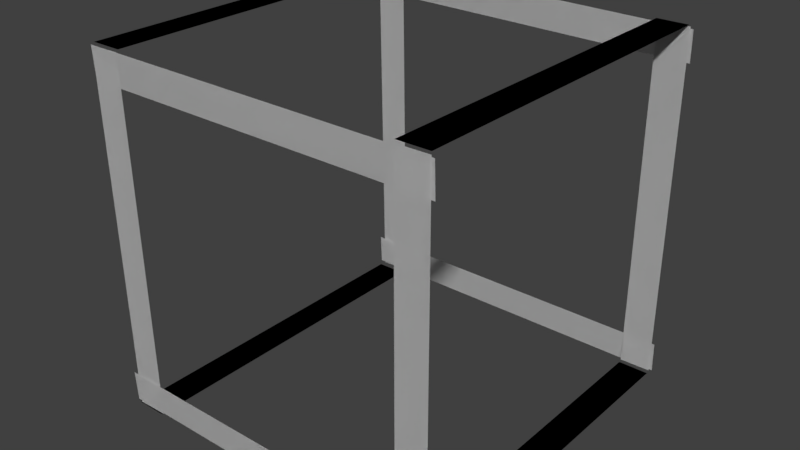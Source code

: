 # Source: cube-3.blend  (saved by Blender 2.78.0; exported with 4.5.12 LTS)
import bpy
from mathutils import Matrix  # noqa: F401  (used for matrix-valued properties, if any)

bpy.ops.wm.read_factory_settings(use_empty=True)
scene = bpy.context.scene
scene.name = 'Scene'

# ---- collections
col_collection_1 = bpy.data.collections.new('Collection 1'); scene.collection.children.link(col_collection_1)

# ---- world
world_world = bpy.data.worlds.new('World'); scene.world = world_world
world_world.color = (0.05088, 0.05088, 0.05088)
world_world.use_sun_shadow = False
world_world.sun_shadow_jitter_overblur = 0.0
world_world.cycles.sampling_method = 'MANUAL'

# ---- meshes
me_plane_025 = bpy.data.meshes.new('Plane.025')
me_plane_025.from_pydata([(-0.09638, -1.112, 0.0), (0.07974, -1.112, 0.0), (-0.09638, 0.8842, 0.0), (0.07974, 0.8842, 0.0)], [], [(0, 2, 3, 1)])
me_plane_025.use_remesh_preserve_volume = False
me_plane_025.use_remesh_preserve_attributes = False
me_plane_025.use_mirror_vertex_groups = False
me_plane_025.update()
me_plane_024 = bpy.data.meshes.new('Plane.024')
me_plane_024.from_pydata([(-0.09638, -1.112, 0.0), (0.07974, -1.112, 0.0), (-0.09638, 0.8842, 0.0), (0.07974, 0.8842, 0.0)], [], [(0, 2, 3, 1)])
me_plane_024.use_remesh_preserve_volume = False
me_plane_024.use_remesh_preserve_attributes = False
me_plane_024.use_mirror_vertex_groups = False
me_plane_024.update()
me_plane_023 = bpy.data.meshes.new('Plane.023')
me_plane_023.from_pydata([(-0.09638, -1.112, 0.0), (0.07974, -1.112, 0.0), (-0.09638, 0.8842, 0.0), (0.07974, 0.8842, 0.0)], [], [(0, 2, 3, 1)])
me_plane_023.use_remesh_preserve_volume = False
me_plane_023.use_remesh_preserve_attributes = False
me_plane_023.use_mirror_vertex_groups = False
me_plane_023.update()
me_plane_022 = bpy.data.meshes.new('Plane.022')
me_plane_022.from_pydata([(-0.09638, -1.112, 0.0), (0.07974, -1.112, 0.0), (-0.09638, 0.8842, 0.0), (0.07974, 0.8842, 0.0)], [], [(0, 2, 3, 1)])
me_plane_022.use_remesh_preserve_volume = False
me_plane_022.use_remesh_preserve_attributes = False
me_plane_022.use_mirror_vertex_groups = False
me_plane_022.update()
me_plane_021 = bpy.data.meshes.new('Plane.021')
me_plane_021.from_pydata([(-0.09638, -1.112, 0.0), (0.07974, -1.112, 0.0), (-0.09638, 0.8842, 0.0), (0.07974, 0.8842, 0.0)], [], [(0, 2, 3, 1)])
me_plane_021.use_remesh_preserve_volume = False
me_plane_021.use_remesh_preserve_attributes = False
me_plane_021.use_mirror_vertex_groups = False
me_plane_021.update()
me_plane_020 = bpy.data.meshes.new('Plane.020')
me_plane_020.from_pydata([(-0.09638, -1.112, 0.0), (0.07974, -1.112, 0.0), (-0.09638, 0.8842, 0.0), (0.07974, 0.8842, 0.0)], [], [(0, 2, 3, 1)])
me_plane_020.use_remesh_preserve_volume = False
me_plane_020.use_remesh_preserve_attributes = False
me_plane_020.use_mirror_vertex_groups = False
me_plane_020.update()
me_plane_019 = bpy.data.meshes.new('Plane.019')
me_plane_019.from_pydata([(-0.09638, -1.112, 0.0), (0.07974, -1.112, 0.0), (-0.09638, 0.8842, 0.0), (0.07974, 0.8842, 0.0)], [], [(0, 2, 3, 1)])
me_plane_019.use_remesh_preserve_volume = False
me_plane_019.use_remesh_preserve_attributes = False
me_plane_019.use_mirror_vertex_groups = False
me_plane_019.update()
me_plane_018 = bpy.data.meshes.new('Plane.018')
me_plane_018.from_pydata([(-0.09638, -1.112, 0.0), (0.07974, -1.112, 0.0), (-0.09638, 0.8842, 0.0), (0.07974, 0.8842, 0.0)], [], [(0, 2, 3, 1)])
me_plane_018.use_remesh_preserve_volume = False
me_plane_018.use_remesh_preserve_attributes = False
me_plane_018.use_mirror_vertex_groups = False
me_plane_018.update()
me_plane_017 = bpy.data.meshes.new('Plane.017')
me_plane_017.from_pydata([(-0.09638, -1.112, 0.0), (0.07974, -1.112, 0.0), (-0.09638, 0.8842, 0.0), (0.07974, 0.8842, 0.0)], [], [(0, 2, 3, 1)])
me_plane_017.use_remesh_preserve_volume = False
me_plane_017.use_remesh_preserve_attributes = False
me_plane_017.use_mirror_vertex_groups = False
me_plane_017.update()
me_plane_016 = bpy.data.meshes.new('Plane.016')
me_plane_016.from_pydata([(-0.09638, -1.112, 0.0), (0.07974, -1.112, 0.0), (-0.09638, 0.8842, 0.0), (0.07974, 0.8842, 0.0)], [], [(0, 1, 3, 2)])
me_plane_016.use_remesh_preserve_volume = False
me_plane_016.use_remesh_preserve_attributes = False
me_plane_016.use_mirror_vertex_groups = False
me_plane_016.update()
me_plane_015 = bpy.data.meshes.new('Plane.015')
me_plane_015.from_pydata([(-0.09638, -1.112, 0.0), (0.07974, -1.112, 0.0), (-0.09638, 0.8842, 0.0), (0.07974, 0.8842, 0.0)], [], [(0, 2, 3, 1)])
me_plane_015.use_remesh_preserve_volume = False
me_plane_015.use_remesh_preserve_attributes = False
me_plane_015.use_mirror_vertex_groups = False
me_plane_015.update()
me_plane_014 = bpy.data.meshes.new('Plane.014')
me_plane_014.from_pydata([(-0.09638, -1.112, 0.0), (0.07974, -1.112, 0.0), (-0.09638, 0.8842, 0.0), (0.07974, 0.8842, 0.0)], [], [(0, 2, 3, 1)])
me_plane_014.use_remesh_preserve_volume = False
me_plane_014.use_remesh_preserve_attributes = False
me_plane_014.use_mirror_vertex_groups = False
me_plane_014.update()
me_plane_013 = bpy.data.meshes.new('Plane.013')
me_plane_013.from_pydata([(-0.09638, -1.112, 0.0), (0.07974, -1.112, 0.0), (-0.09638, 0.8842, 0.0), (0.07974, 0.8842, 0.0)], [], [(0, 2, 3, 1)])
me_plane_013.use_remesh_preserve_volume = False
me_plane_013.use_remesh_preserve_attributes = False
me_plane_013.use_mirror_vertex_groups = False
me_plane_013.update()
me_plane = bpy.data.meshes.new('Plane')
me_plane.from_pydata([(-0.09638, -1.112, 0.0), (0.07974, -1.112, 0.0), (-0.09638, 0.8842, 0.0), (0.07974, 0.8842, 0.0)], [], [(0, 1, 3, 2)])
me_plane.use_remesh_preserve_volume = False
me_plane.use_remesh_preserve_attributes = False
me_plane.use_mirror_vertex_groups = False
me_plane.update()
me_plane_001 = bpy.data.meshes.new('Plane.001')
me_plane_001.from_pydata([(-0.09638, -1.112, 0.0), (0.07974, -1.112, 0.0), (-0.09638, 0.8842, 0.0), (0.07974, 0.8842, 0.0)], [], [(0, 1, 3, 2)])
me_plane_001.use_remesh_preserve_volume = False
me_plane_001.use_remesh_preserve_attributes = False
me_plane_001.use_mirror_vertex_groups = False
me_plane_001.update()
me_plane_002 = bpy.data.meshes.new('Plane.002')
me_plane_002.from_pydata([(-0.09638, -1.112, 0.0), (0.07974, -1.112, 0.0), (-0.09638, 0.8842, 0.0), (0.07974, 0.8842, 0.0)], [], [(0, 1, 3, 2)])
me_plane_002.use_remesh_preserve_volume = False
me_plane_002.use_remesh_preserve_attributes = False
me_plane_002.use_mirror_vertex_groups = False
me_plane_002.update()
me_plane_003 = bpy.data.meshes.new('Plane.003')
me_plane_003.from_pydata([(-0.09638, -1.112, 0.0), (0.07974, -1.112, 0.0), (-0.09638, 0.8842, 0.0), (0.07974, 0.8842, 0.0)], [], [(0, 1, 3, 2)])
me_plane_003.use_remesh_preserve_volume = False
me_plane_003.use_remesh_preserve_attributes = False
me_plane_003.use_mirror_vertex_groups = False
me_plane_003.update()
me_plane_004 = bpy.data.meshes.new('Plane.004')
me_plane_004.from_pydata([(-0.09638, -1.112, 0.0), (0.07974, -1.112, 0.0), (-0.09638, 0.8842, 0.0), (0.07974, 0.8842, 0.0)], [], [(0, 1, 3, 2)])
me_plane_004.use_remesh_preserve_volume = False
me_plane_004.use_remesh_preserve_attributes = False
me_plane_004.use_mirror_vertex_groups = False
me_plane_004.update()
me_plane_005 = bpy.data.meshes.new('Plane.005')
me_plane_005.from_pydata([(-0.09638, -1.112, 0.0), (0.07974, -1.112, 0.0), (-0.09638, 0.8842, 0.0), (0.07974, 0.8842, 0.0)], [], [(0, 1, 3, 2)])
me_plane_005.use_remesh_preserve_volume = False
me_plane_005.use_remesh_preserve_attributes = False
me_plane_005.use_mirror_vertex_groups = False
me_plane_005.update()
me_plane_006 = bpy.data.meshes.new('Plane.006')
me_plane_006.from_pydata([(-0.09638, -1.112, 0.0), (0.07974, -1.112, 0.0), (-0.09638, 0.8842, 0.0), (0.07974, 0.8842, 0.0)], [], [(0, 1, 3, 2)])
me_plane_006.use_remesh_preserve_volume = False
me_plane_006.use_remesh_preserve_attributes = False
me_plane_006.use_mirror_vertex_groups = False
me_plane_006.update()
me_plane_007 = bpy.data.meshes.new('Plane.007')
me_plane_007.from_pydata([(-0.09638, -1.112, 0.0), (0.07974, -1.112, 0.0), (-0.09638, 0.8842, 0.0), (0.07974, 0.8842, 0.0)], [], [(0, 1, 3, 2)])
me_plane_007.use_remesh_preserve_volume = False
me_plane_007.use_remesh_preserve_attributes = False
me_plane_007.use_mirror_vertex_groups = False
me_plane_007.update()
me_plane_008 = bpy.data.meshes.new('Plane.008')
me_plane_008.from_pydata([(-0.09638, -1.112, 0.0), (0.07974, -1.112, 0.0), (-0.09638, 0.8842, 0.0), (0.07974, 0.8842, 0.0)], [], [(0, 1, 3, 2)])
me_plane_008.use_remesh_preserve_volume = False
me_plane_008.use_remesh_preserve_attributes = False
me_plane_008.use_mirror_vertex_groups = False
me_plane_008.update()
me_plane_009 = bpy.data.meshes.new('Plane.009')
me_plane_009.from_pydata([(-0.09638, -1.112, 0.0), (0.07974, -1.112, 0.0), (-0.09638, 0.8842, 0.0), (0.07974, 0.8842, 0.0)], [], [(0, 1, 3, 2)])
me_plane_009.use_remesh_preserve_volume = False
me_plane_009.use_remesh_preserve_attributes = False
me_plane_009.use_mirror_vertex_groups = False
me_plane_009.update()
me_plane_010 = bpy.data.meshes.new('Plane.010')
me_plane_010.from_pydata([(-0.09638, -1.112, 0.0), (0.07974, -1.112, 0.0), (-0.09638, 0.8842, 0.0), (0.07974, 0.8842, 0.0)], [], [(0, 1, 3, 2)])
me_plane_010.use_remesh_preserve_volume = False
me_plane_010.use_remesh_preserve_attributes = False
me_plane_010.use_mirror_vertex_groups = False
me_plane_010.update()
me_plane_011 = bpy.data.meshes.new('Plane.011')
me_plane_011.from_pydata([(-0.09638, -1.112, 0.0), (0.07974, -1.112, 0.0), (-0.09638, 0.8842, 0.0), (0.07974, 0.8842, 0.0)], [], [(0, 1, 3, 2)])
me_plane_011.use_remesh_preserve_volume = False
me_plane_011.use_remesh_preserve_attributes = False
me_plane_011.use_mirror_vertex_groups = False
me_plane_011.update()
me_plane_012 = bpy.data.meshes.new('Plane.012')
me_plane_012.from_pydata([(-0.09638, -1.112, 0.0), (0.07974, -1.112, 0.0), (-0.09638, 0.8842, 0.0), (0.07974, 0.8842, 0.0)], [], [(0, 1, 3, 2)])
me_plane_012.use_remesh_preserve_volume = False
me_plane_012.use_remesh_preserve_attributes = False
me_plane_012.use_mirror_vertex_groups = False
me_plane_012.update()

# ---- objects
ob_plane_025 = bpy.data.objects.new('Plane.025', me_plane_025)
ob_plane_024 = bpy.data.objects.new('Plane.024', me_plane_024)
ob_plane_023 = bpy.data.objects.new('Plane.023', me_plane_023)
ob_plane_022 = bpy.data.objects.new('Plane.022', me_plane_022)
ob_plane_021 = bpy.data.objects.new('Plane.021', me_plane_021)
ob_plane_020 = bpy.data.objects.new('Plane.020', me_plane_020)
ob_plane_019 = bpy.data.objects.new('Plane.019', me_plane_019)
ob_plane_018 = bpy.data.objects.new('Plane.018', me_plane_018)
ob_plane_017 = bpy.data.objects.new('Plane.017', me_plane_017)
ob_plane_016 = bpy.data.objects.new('Plane.016', me_plane_016)
ob_plane_015 = bpy.data.objects.new('Plane.015', me_plane_015)
ob_plane_014 = bpy.data.objects.new('Plane.014', me_plane_014)
ob_plane_013 = bpy.data.objects.new('Plane.013', me_plane_013)
ob_plane = bpy.data.objects.new('Plane', me_plane)
ob_plane_001 = bpy.data.objects.new('Plane.001', me_plane_001)
ob_plane_002 = bpy.data.objects.new('Plane.002', me_plane_002)
ob_plane_003 = bpy.data.objects.new('Plane.003', me_plane_003)
ob_plane_004 = bpy.data.objects.new('Plane.004', me_plane_004)
ob_plane_005 = bpy.data.objects.new('Plane.005', me_plane_005)
ob_plane_006 = bpy.data.objects.new('Plane.006', me_plane_006)
ob_plane_007 = bpy.data.objects.new('Plane.007', me_plane_007)
ob_plane_008 = bpy.data.objects.new('Plane.008', me_plane_008)
ob_plane_009 = bpy.data.objects.new('Plane.009', me_plane_009)
ob_plane_010 = bpy.data.objects.new('Plane.010', me_plane_010)
ob_plane_011 = bpy.data.objects.new('Plane.011', me_plane_011)
ob_plane_012 = bpy.data.objects.new('Plane.012', me_plane_012)

# ---- transforms, parenting, visibility, modifiers, constraints
ob_plane_025.location = (-0.8978, 0.1135, 1.014)
ob_plane_025.lineart.crease_threshold = 0.0
ob_plane_024.location = (-0.8814, 1.01, 0.1212)
ob_plane_024.rotation_euler = (1.576, -0.009482, 0.0156)
ob_plane_024.lineart.crease_threshold = 0.0
ob_plane_023.location = (0.9111, 1.001, 0.1213)
ob_plane_023.rotation_euler = (1.574, 0.001913, 0.01726)
ob_plane_023.lineart.crease_threshold = 0.0
ob_plane_022.location = (0.1208, 1.007, -0.9051)
ob_plane_022.rotation_euler = (3.198, 1.524, 1.63)
ob_plane_022.lineart.crease_threshold = 0.0
ob_plane_021.location = (0.1208, 1.01, 0.9041)
ob_plane_021.rotation_euler = (3.316, 1.523, 1.746)
ob_plane_021.lineart.crease_threshold = 0.0
ob_plane_020.location = (0.1208, -1.007, 0.9041)
ob_plane_020.rotation_euler = (3.283, 1.523, 1.719)
ob_plane_020.lineart.crease_threshold = 0.0
ob_plane_019.location = (0.1208, -1.007, -0.9051)
ob_plane_019.rotation_euler = (3.198, 1.524, 1.63)
ob_plane_019.lineart.crease_threshold = 0.0
ob_plane_018.location = (0.9111, -1.007, 0.1213)
ob_plane_018.rotation_euler = (1.574, 0.001913, 0.01726)
ob_plane_018.lineart.crease_threshold = 0.0
ob_plane_017.location = (-0.893, 0.1135, -1.007)
ob_plane_017.lineart.crease_threshold = 0.0
ob_plane_016.location = (-0.893, 0.1135, -1.007)
ob_plane_016.lineart.crease_threshold = 0.0
ob_plane_015.location = (0.9056, 0.1135, -1.007)
ob_plane_015.lineart.crease_threshold = 0.0
ob_plane_014.location = (0.9056, 0.1135, 1.014)
ob_plane_014.lineart.crease_threshold = 0.0
ob_plane_013.location = (-0.8814, -1.011, 0.1212)
ob_plane_013.rotation_euler = (1.576, -0.009482, 0.0156)
ob_plane_013.lineart.crease_threshold = 0.0
ob_plane.location = (-0.8814, -1.011, 0.1212)
ob_plane.rotation_euler = (1.576, -0.009482, 0.0156)
ob_plane.lineart.crease_threshold = 0.0
ob_plane_001.location = (0.9056, 0.1135, 1.014)
ob_plane_001.lineart.crease_threshold = 0.0
ob_plane_002.location = (0.9056, 0.1135, -1.007)
ob_plane_002.lineart.crease_threshold = 0.0
ob_plane_003.location = (-0.893, 0.1135, -1.007)
ob_plane_003.lineart.crease_threshold = 0.0
ob_plane_004.location = (-0.893, 0.1135, -1.007)
ob_plane_004.lineart.crease_threshold = 0.0
ob_plane_005.location = (0.9111, -1.007, 0.1213)
ob_plane_005.rotation_euler = (1.574, 0.001913, 0.01726)
ob_plane_005.lineart.crease_threshold = 0.0
ob_plane_006.location = (0.1208, -1.007, -0.9051)
ob_plane_006.rotation_euler = (3.198, 1.524, 1.63)
ob_plane_006.lineart.crease_threshold = 0.0
ob_plane_007.location = (0.1208, -1.007, 0.9041)
ob_plane_007.rotation_euler = (3.283, 1.523, 1.719)
ob_plane_007.lineart.crease_threshold = 0.0
ob_plane_008.location = (0.1208, 1.01, 0.9041)
ob_plane_008.rotation_euler = (3.316, 1.523, 1.746)
ob_plane_008.lineart.crease_threshold = 0.0
ob_plane_009.location = (0.1208, 1.007, -0.9051)
ob_plane_009.rotation_euler = (3.198, 1.524, 1.63)
ob_plane_009.lineart.crease_threshold = 0.0
ob_plane_010.location = (0.9111, 1.001, 0.1213)
ob_plane_010.rotation_euler = (1.574, 0.001913, 0.01726)
ob_plane_010.lineart.crease_threshold = 0.0
ob_plane_011.location = (-0.8814, 1.01, 0.1212)
ob_plane_011.rotation_euler = (1.576, -0.009482, 0.0156)
ob_plane_011.lineart.crease_threshold = 0.0
ob_plane_012.location = (-0.8978, 0.1135, 1.014)
ob_plane_012.lineart.crease_threshold = 0.0

# ---- collection membership
col_collection_1.objects.link(ob_plane_025)
col_collection_1.objects.link(ob_plane_024)
col_collection_1.objects.link(ob_plane_023)
col_collection_1.objects.link(ob_plane_022)
col_collection_1.objects.link(ob_plane_021)
col_collection_1.objects.link(ob_plane_020)
col_collection_1.objects.link(ob_plane_019)
col_collection_1.objects.link(ob_plane_018)
col_collection_1.objects.link(ob_plane_017)
col_collection_1.objects.link(ob_plane_016)
col_collection_1.objects.link(ob_plane_015)
col_collection_1.objects.link(ob_plane_014)
col_collection_1.objects.link(ob_plane_013)
col_collection_1.objects.link(ob_plane)
col_collection_1.objects.link(ob_plane_001)
col_collection_1.objects.link(ob_plane_002)
col_collection_1.objects.link(ob_plane_003)
col_collection_1.objects.link(ob_plane_004)
col_collection_1.objects.link(ob_plane_005)
col_collection_1.objects.link(ob_plane_006)
col_collection_1.objects.link(ob_plane_007)
col_collection_1.objects.link(ob_plane_008)
col_collection_1.objects.link(ob_plane_009)
col_collection_1.objects.link(ob_plane_010)
col_collection_1.objects.link(ob_plane_011)
col_collection_1.objects.link(ob_plane_012)

# ---- scene / render settings (as saved in the file)
scene.frame_start = 1; scene.frame_end = 250; scene.frame_set(1)
scene.render.engine = 'BLENDER_EEVEE_NEXT'
scene.render.resolution_percentage = 50
scene.render.dither_intensity = 0.0
scene.cycles.use_denoising = False
scene.cycles.samples = 128
scene.cycles.sampling_pattern = 'TABULATED_SOBOL'
scene.cycles.light_sampling_threshold = 0.0
scene.cycles.use_adaptive_sampling = False
scene.cycles.use_light_tree = False
scene.cycles.blur_glossy = 0.0
scene.cycles.sample_clamp_indirect = 0.0
scene.view_settings.view_transform = 'Standard'
bpy.context.view_layer.update()

# ---- added for rendering (the .blend has no active camera and no usable light): camera, sun
cam_auto = bpy.data.cameras.new('AutoCamera')
cam_auto.lens = 50.0
cam_auto.sensor_width = 36.0
cam_auto.clip_end = 1000.0
ob_auto_camera = bpy.data.objects.new('AutoCamera', cam_auto)
scene.collection.objects.link(ob_auto_camera)
ob_auto_camera.location = (3.24165, -3.88415, 2.59211)
ob_auto_camera.rotation_euler = (1.09748, -7.21219e-08, 0.694738)
scene.camera = ob_auto_camera
light_auto_sun = bpy.data.lights.new('AutoSun', 'SUN')
light_auto_sun.energy = 3.0
light_auto_sun.angle = 0.0523599
ob_auto_sun = bpy.data.objects.new('AutoSun', light_auto_sun)
scene.collection.objects.link(ob_auto_sun)
ob_auto_sun.rotation_euler = (0.872665, 0.174533, 0.523599)
bpy.context.view_layer.update()
